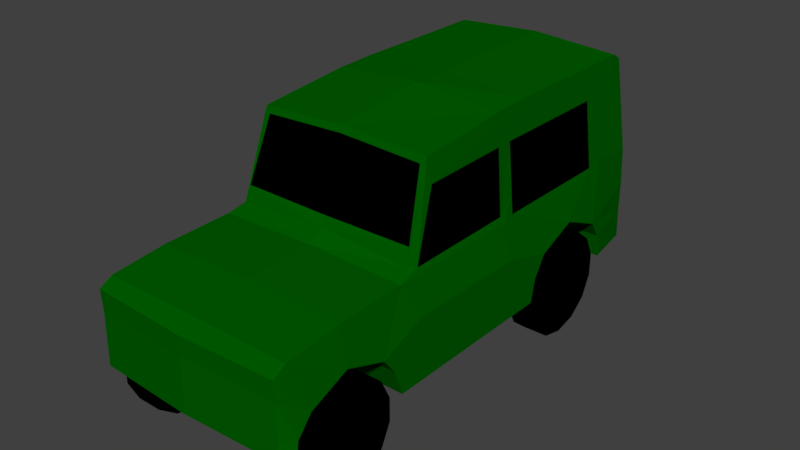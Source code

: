 # Source: fiat-campagnola.blend  (saved by Blender 2.78.0; exported with 4.5.12 LTS)
import bpy
from mathutils import Matrix  # noqa: F401  (used for matrix-valued properties, if any)

bpy.ops.wm.read_factory_settings(use_empty=True)
scene = bpy.context.scene
scene.name = 'Scene'

# ---- collections
col_collection_1 = bpy.data.collections.new('Collection 1'); scene.collection.children.link(col_collection_1)

# ---- materials (node trees are filled in below, after node groups)
mat_faith_car = bpy.data.materials.new('FAITH_car')
mat_faith_car.alpha_threshold = 0.0
mat_faith_car.use_transparent_shadow = False
mat_faith_car.diffuse_color = (0.0, 0.1077, 0.0, 1.0)
mat_faith_car.roughness = 0.5
mat_faith_window_tires = bpy.data.materials.new('FAITH_window_tires')
mat_faith_window_tires.alpha_threshold = 0.0
mat_faith_window_tires.use_transparent_shadow = False
mat_faith_window_tires.diffuse_color = (0.0, 0.0, 0.0, 1.0)
mat_faith_window_tires.roughness = 0.5

# ---- material node trees

# ---- world
world_world = bpy.data.worlds.new('World'); scene.world = world_world
world_world.color = (0.05088, 0.05088, 0.05088)
world_world.use_sun_shadow = False
world_world.sun_shadow_jitter_overblur = 0.0
world_world.cycles.sampling_method = 'MANUAL'

# ---- meshes
me_plane = bpy.data.meshes.new('Plane')
me_plane.from_pydata([(0.9499, -7.879, 7.09), (0.9499, -7.882, 6.383), (0.9499, -3.229, 7.259), (0.9499, -3.185, 6.309), (0.9499, -3.68, 7.272), (1.025, -3.68, 6.309), (0.9499, -5.072, 7.263), (1.025, -4.82, 6.309), (0.9499, -6.535, 7.23), (1.025, -6.605, 6.309), (0.9499, -7.756, 7.161), (1.025, -7.768, 6.383), (0.9499, -7.869, 6.894), (0.9499, -3.199, 6.894), (1.025, -3.828, 6.709), (1.025, -4.647, 6.733), (1.025, -6.815, 6.721), (1.025, -7.607, 6.709), (0.9499, -7.225, 7.215), (1.025, -7.224, 6.869), (0.9499, -3.843, 7.262), (1.025, -4.25, 6.894), (1.025, -6.394, 6.309), (0.9499, -6.394, 7.223), (1.025, -6.394, 6.894), (1.025, -5.182, 6.309), (1.025, -5.182, 6.894), (0.9499, -5.185, 7.226), (1.025, -4.771, 6.532), (1.025, -6.697, 6.563), (1.025, -6.394, 6.599), (1.025, -5.182, 6.599), (0.9499, -7.878, 6.544), (1.025, -7.746, 6.539), (0.9499, -3.199, 6.614), (1.025, -3.72, 6.542), (0.8511, -3.287, 8.148), (0.8511, -3.383, 8.206), (0.8511, -4.811, 8.204), (0.0, -7.921, 7.09), (0.8511, -4.073, 8.203), (0.8511, -6.11, 8.107), (0.8511, -5.197, 8.192), (0.0, -7.923, 6.383), (0.0, -3.17, 6.309), (-0.0007772, -3.68, 6.309), (-0.0007772, -4.82, 6.309), (0.0, -6.535, 7.251), (-0.0007772, -6.605, 6.309), (0.0, -7.756, 7.167), (-0.0007772, -7.768, 6.383), (0.0, -7.911, 6.894), (-0.0007772, -3.828, 6.709), (-0.0007772, -4.647, 6.733), (-0.0007772, -6.815, 6.721), (-0.0007772, -7.607, 6.709), (0.0, -7.225, 7.233), (-0.0007772, -7.224, 6.869), (-0.0007772, -4.25, 6.894), (-0.0007772, -6.394, 6.309), (0.0, -6.394, 7.356), (-0.0007772, -5.182, 6.309), (-0.0007772, -4.771, 6.532), (-0.0007772, -6.697, 6.563), (0.0, -7.919, 6.544), (-0.0007772, -7.746, 6.539), (-0.0007772, -3.72, 6.542), (-0.0007772, -3.222, 8.124), (-0.0007772, -3.383, 8.259), (0.0, -4.811, 8.237), (-0.0007772, -4.073, 8.25), (0.0, -6.11, 8.143), (-0.0007772, -5.197, 8.253), (0.9303, -5.07, 7.449), (0.9303, -6.312, 7.278), (0.9303, -5.222, 7.287), (0.0, -3.199, 7.43), (0.0, -6.338, 7.436), (0.8586, -3.872, 8.131), (0.8586, -3.406, 8.135), (0.8586, -3.282, 8.081), (0.8586, -6.132, 8.044), (0.0, -3.22, 8.058), (0.0, -6.132, 8.082), (0.8586, -5.061, 8.133), (0.8586, -5.196, 8.123), (0.8862, -6.535, 7.231), (0.8862, -6.394, 7.296), (0.868, -6.338, 7.445), (0.8011, -6.132, 8.047), (0.4634, -3.177, 6.309), (0.4539, -3.22, 7.433), (0.4703, -3.25, 8.061), (0.8825, -5.064, 7.905), (0.8825, -5.219, 7.901), (0.8825, -3.86, 7.904), (0.8825, -3.478, 7.909), (0.8825, -3.268, 7.866), (0.8825, -6.089, 7.886), (0.7443, -7.218, 6.213), (0.9943, -7.218, 6.213), (0.7443, -7.218, 6.723), (0.9943, -7.218, 6.723), (0.7443, -6.997, 6.673), (0.9943, -6.997, 6.673), (0.7443, -6.819, 6.531), (0.9943, -6.819, 6.531), (0.7443, -6.721, 6.327), (0.9943, -6.721, 6.327), (0.7443, -6.721, 6.1), (0.9943, -6.721, 6.1), (0.7443, -6.819, 5.895), (0.9943, -6.819, 5.895), (0.7443, -6.997, 5.754), (0.9943, -6.997, 5.754), (0.7443, -7.218, 5.703), (0.9943, -7.218, 5.703), (0.7443, -7.439, 5.754), (0.9943, -7.439, 5.754), (0.7443, -7.617, 5.895), (0.9943, -7.617, 5.895), (0.7443, -7.715, 6.1), (0.9943, -7.715, 6.1), (0.7443, -7.715, 6.327), (0.9943, -7.715, 6.327), (0.7443, -7.617, 6.531), (0.9943, -7.617, 6.531), (0.7443, -7.439, 6.673), (0.9943, -7.439, 6.673), (0.7443, -4.247, 6.234), (0.9943, -4.247, 6.234), (0.7443, -4.247, 6.744), (0.9943, -4.247, 6.744), (0.7443, -4.026, 6.694), (0.9943, -4.026, 6.694), (0.7443, -3.848, 6.552), (0.9943, -3.848, 6.552), (0.7443, -3.75, 6.348), (0.9943, -3.75, 6.348), (0.7443, -3.75, 6.121), (0.9943, -3.75, 6.121), (0.7443, -3.848, 5.916), (0.9943, -3.848, 5.916), (0.7443, -4.026, 5.775), (0.9943, -4.026, 5.775), (0.7443, -4.247, 5.724), (0.9943, -4.247, 5.724), (0.7443, -4.468, 5.775), (0.9943, -4.468, 5.775), (0.7443, -4.646, 5.916), (0.9943, -4.646, 5.916), (0.7443, -4.744, 6.121), (0.9943, -4.744, 6.121), (0.7443, -4.744, 6.348), (0.9943, -4.744, 6.348), (0.7443, -4.646, 6.552), (0.9943, -4.646, 6.552), (0.7443, -4.468, 6.694), (0.9943, -4.468, 6.694), (0.0, -3.135, 7.121), (0.0, -2.885, 7.121), (0.5079, -3.135, 7.121), (0.5079, -2.885, 7.121), (0.4574, -3.135, 7.342), (0.4574, -2.885, 7.342), (0.3159, -3.135, 7.52), (0.3159, -2.885, 7.52), (0.1114, -3.135, 7.618), (0.1114, -2.885, 7.618), (0.0, -3.135, 7.618), (0.0, -2.885, 7.618), (0.0, -3.135, 7.52), (0.0, -2.885, 7.52), (0.0, -3.135, 7.342), (0.0, -2.885, 7.342), (0.0, -3.135, 7.121), (0.0, -2.885, 7.121), (0.0, -3.135, 6.9), (0.0, -2.885, 6.9), (0.0, -3.135, 6.722), (0.0, -2.885, 6.722), (0.0, -3.135, 6.624), (0.0, -2.885, 6.624), (0.1114, -3.135, 6.624), (0.1114, -2.885, 6.624), (0.3159, -3.135, 6.722), (0.3159, -2.885, 6.722), (0.4574, -3.135, 6.9), (0.4574, -2.885, 6.9)], [], [(35, 5, 3, 34), (31, 25, 7, 28), (32, 1, 11, 33), (0, 12, 17, 10), (18, 19, 16, 8), (27, 26, 15, 6), (20, 21, 14, 4), (4, 14, 13, 2), (10, 17, 19, 18), (6, 15, 21, 20), (8, 16, 24, 23), (29, 9, 22, 30), (23, 24, 26, 27), (30, 22, 25, 31), (24, 30, 31, 26), (16, 29, 30, 24), (26, 31, 28, 15), (12, 32, 33, 17), (14, 35, 34, 13), (84, 78, 40, 38), (78, 79, 37, 40), (79, 80, 36, 37), (85, 84, 38, 42), (81, 85, 42, 41), (32, 64, 43, 1), (11, 50, 65, 33), (28, 62, 53, 15), (87, 60, 47, 86), (12, 51, 64, 32), (19, 57, 54, 16), (22, 59, 61, 25), (18, 56, 49, 10), (38, 69, 72, 42), (8, 86, 47, 56, 18), (80, 92, 82, 67, 36), (17, 55, 57, 19), (44, 76, 91, 90), (41, 71, 83, 89, 81), (29, 63, 48, 9), (40, 70, 69, 38), (9, 48, 59, 22), (37, 68, 70, 40), (16, 54, 63, 29), (33, 65, 55, 17), (25, 61, 46, 7), (0, 39, 51, 12), (88, 77, 60, 87), (23, 27, 75, 74), (27, 6, 73, 75), (4, 96, 95, 20), (2, 97, 96, 4), (42, 72, 71, 41), (91, 76, 82, 92), (98, 94, 85, 81), (94, 93, 84, 85), (96, 97, 80, 79), (95, 96, 79, 78), (93, 95, 78, 84), (88, 87, 86, 8, 23, 74, 98, 81, 89), (14, 52, 66, 35), (15, 53, 58, 21), (7, 46, 62, 28), (3, 90, 91, 92, 80, 97, 2, 13, 34), (35, 66, 45, 5), (1, 43, 50, 11), (21, 58, 52, 14), (36, 67, 68, 37), (5, 45, 44, 90, 3), (10, 49, 39, 0), (89, 83, 77, 88), (75, 73, 93, 94), (74, 75, 94, 98), (20, 95, 93, 73, 6), (99, 101, 103), (100, 104, 102), (101, 102, 104, 103), (99, 103, 105), (100, 106, 104), (103, 104, 106, 105), (99, 105, 107), (100, 108, 106), (105, 106, 108, 107), (99, 107, 109), (100, 110, 108), (107, 108, 110, 109), (99, 109, 111), (100, 112, 110), (109, 110, 112, 111), (99, 111, 113), (100, 114, 112), (111, 112, 114, 113), (99, 113, 115), (100, 116, 114), (113, 114, 116, 115), (99, 115, 117), (100, 118, 116), (115, 116, 118, 117), (99, 117, 119), (100, 120, 118), (117, 118, 120, 119), (99, 119, 121), (100, 122, 120), (119, 120, 122, 121), (99, 121, 123), (100, 124, 122), (121, 122, 124, 123), (99, 123, 125), (100, 126, 124), (123, 124, 126, 125), (99, 125, 127), (100, 128, 126), (125, 126, 128, 127), (99, 127, 101), (100, 102, 128), (127, 128, 102, 101), (129, 131, 133), (130, 134, 132), (131, 132, 134, 133), (129, 133, 135), (130, 136, 134), (133, 134, 136, 135), (129, 135, 137), (130, 138, 136), (135, 136, 138, 137), (129, 137, 139), (130, 140, 138), (137, 138, 140, 139), (129, 139, 141), (130, 142, 140), (139, 140, 142, 141), (129, 141, 143), (130, 144, 142), (141, 142, 144, 143), (129, 143, 145), (130, 146, 144), (143, 144, 146, 145), (129, 145, 147), (130, 148, 146), (145, 146, 148, 147), (129, 147, 149), (130, 150, 148), (147, 148, 150, 149), (129, 149, 151), (130, 152, 150), (149, 150, 152, 151), (129, 151, 153), (130, 154, 152), (151, 152, 154, 153), (129, 153, 155), (130, 156, 154), (153, 154, 156, 155), (129, 155, 157), (130, 158, 156), (155, 156, 158, 157), (129, 157, 131), (130, 132, 158), (157, 158, 132, 131), (159, 161, 163), (160, 164, 162), (161, 162, 164, 163), (159, 163, 165), (160, 166, 164), (163, 164, 166, 165), (159, 165, 167), (160, 168, 166), (165, 166, 168, 167), (159, 167, 169), (160, 170, 168), (167, 168, 170, 169), (159, 169, 171), (160, 172, 170), (169, 170, 172, 171), (159, 171, 173), (160, 174, 172), (171, 172, 174, 173), (159, 173, 175), (160, 176, 174), (173, 174, 176, 175), (159, 175, 177), (160, 178, 176), (175, 176, 178, 177), (159, 177, 179), (160, 180, 178), (177, 178, 180, 179), (159, 179, 181), (160, 182, 180), (179, 180, 182, 181), (159, 181, 183), (160, 184, 182), (181, 182, 184, 183), (159, 183, 185), (160, 186, 184), (183, 184, 186, 185), (159, 185, 187), (160, 188, 186), (185, 186, 188, 187), (159, 187, 161), (160, 162, 188), (187, 188, 162, 161)])
me_plane.polygons.foreach_set('material_index', [0, 0, 0, 0, 0, 0, 0, 0, 0, 0, 0, 0, 0, 0, 0, 0, 0, 0, 0, 0, 0, 0, 0, 0, 0, 0, 0, 0, 0, 0, 0, 0, 0, 0, 0, 0, 0, 0, 0, 0, 0, 0, 0, 0, 0, 0, 0, 0, 0, 0, 0, 0, 1, 0, 0, 0, 0, 0, 0, 0, 0, 0, 0, 0, 0, 0, 0, 0, 0, 1, 0, 1, 1, 1, 1, 1, 1, 1, 1, 1, 1, 1, 1, 1, 1, 1, 1, 1, 1, 1, 1, 1, 1, 1, 1, 1, 1, 1, 1, 1, 1, 1, 1, 1, 1, 1, 1, 1, 1, 1, 1, 1, 1, 1, 1, 1, 1, 1, 1, 1, 1, 1, 1, 1, 1, 1, 1, 1, 1, 1, 1, 1, 1, 1, 1, 1, 1, 1, 1, 1, 1, 1, 1, 1, 1, 1, 1, 1, 1, 1, 1, 1, 1, 1, 1, 1, 1, 1, 1, 1, 1, 1, 1, 1, 1, 1, 1, 1, 1, 1, 1, 1, 1, 1, 1, 1, 1, 1, 1, 1, 1, 1, 1, 1, 1, 1, 1, 1, 1, 1, 1, 1, 1, 1, 1, 1, 1, 1, 1])
me_plane.materials.append(mat_faith_car)
me_plane.materials.append(mat_faith_window_tires)
me_plane.use_remesh_preserve_volume = False
me_plane.use_remesh_preserve_attributes = False
me_plane.use_mirror_vertex_groups = False
me_plane.update()

# ---- objects
ob_plane = bpy.data.objects.new('Plane', me_plane)

# ---- transforms, parenting, visibility, modifiers, constraints
ob_plane.location = (-0.02185, 5.195, -5.741)
ob_plane.lineart.crease_threshold = 0.0
_m = ob_plane.modifiers.new('Mirror', 'MIRROR')
_m.use_clip = True

# ---- collection membership
col_collection_1.objects.link(ob_plane)

# ---- scene / render settings (as saved in the file)
scene.frame_start = 1; scene.frame_end = 250; scene.frame_set(1)
scene.render.engine = 'BLENDER_EEVEE_NEXT'
scene.render.resolution_percentage = 50
scene.render.dither_intensity = 0.0
scene.cycles.use_denoising = False
scene.cycles.samples = 128
scene.cycles.sampling_pattern = 'TABULATED_SOBOL'
scene.cycles.light_sampling_threshold = 0.0
scene.cycles.use_adaptive_sampling = False
scene.cycles.use_light_tree = False
scene.cycles.blur_glossy = 0.0
scene.cycles.sample_clamp_indirect = 0.0
scene.view_settings.view_transform = 'Standard'
bpy.context.view_layer.update()

# ---- added for rendering (the .blend has no active camera and no usable light): camera, sun
cam_auto = bpy.data.cameras.new('AutoCamera')
cam_auto.lens = 50.0
cam_auto.sensor_width = 36.0
cam_auto.clip_end = 1000.0
ob_auto_camera = bpy.data.objects.new('AutoCamera', cam_auto)
scene.collection.objects.link(ob_auto_camera)
ob_auto_camera.location = (5.5391, -6.8825, 5.68909)
ob_auto_camera.rotation_euler = (1.09748, -7.21219e-08, 0.694738)
scene.camera = ob_auto_camera
light_auto_sun = bpy.data.lights.new('AutoSun', 'SUN')
light_auto_sun.energy = 3.0
light_auto_sun.angle = 0.0523599
ob_auto_sun = bpy.data.objects.new('AutoSun', light_auto_sun)
scene.collection.objects.link(ob_auto_sun)
ob_auto_sun.rotation_euler = (0.872665, 0.174533, 0.523599)
bpy.context.view_layer.update()
